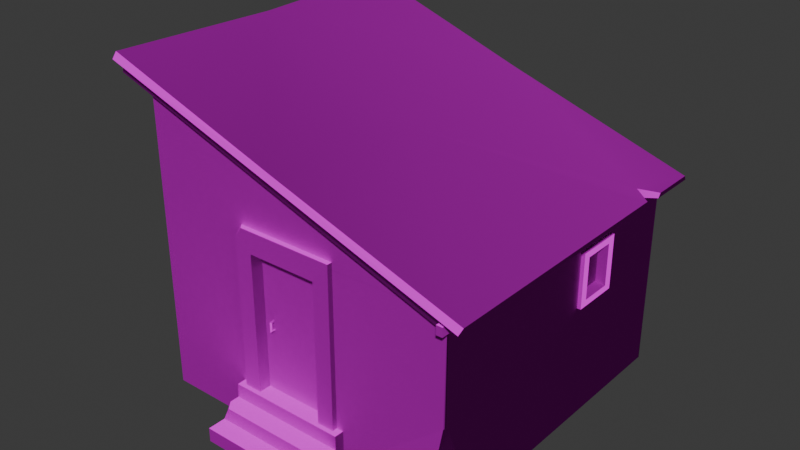 # Source: house.blend  (saved by Blender 4.1.24; exported with 4.5.12 LTS)
import bpy
from mathutils import Matrix  # noqa: F401  (used for matrix-valued properties, if any)

bpy.ops.wm.read_factory_settings(use_empty=True)
scene = bpy.context.scene
scene.name = 'Scene'

# ---- collections
col_collection = bpy.data.collections.new('Collection'); scene.collection.children.link(col_collection)

# ---- images (referenced by path relative to the original .blend; pixels are not part of the script)
import os
ASSET_DIR = os.environ.get("B2B_ASSET_DIR", "")  # directory of the original .blend (textures are referenced by path, not embedded)
HERE = os.path.dirname(os.path.abspath(__file__))  # packed textures are extracted next to this script under _unpacked/

def load_image(name, relpath, width, height, colorspace="sRGB"):
    """Load a texture the original file referenced (path relative to the .blend, or extracted next to this script)."""
    p = next((c for c in (os.path.join(HERE, relpath), os.path.join(ASSET_DIR, relpath)) if relpath and os.path.exists(c)), "")
    if p:
        img = bpy.data.images.load(p, check_existing=True)
        img.name = name
    else:  # same state as the original file: an image datablock whose file is absent (Cycles renders it pink)
        img = bpy.data.images.new(name, width, height)
        img.source = "FILE"
        img.filepath = "//" + (relpath or name)
    img.colorspace_settings.name = colorspace
    return img
img_texture_diffuse_jpg = load_image('texture_diffuse.jpg', 'texture_diffuse.jpg', 1024, 1024, 'sRGB')
img_texture_normal_jpg = load_image('texture_normal.jpg', 'texture_normal.jpg', 1024, 1024, 'sRGB')

# ---- materials (node trees are filled in below, after node groups)
mat_lowpoly_tower_rock_doormax_material__29 = bpy.data.materials.new('lowpoly_tower_rock_doorMax:Material__29')
mat_lowpoly_tower_rock_doormax_material__29.use_transparent_shadow = False
mat_lowpoly_tower_rock_doormax_material__29.roughness = 1.0

# ---- material node trees
mat_lowpoly_tower_rock_doormax_material__29.use_nodes = True; mat_lowpoly_tower_rock_doormax_material__29.node_tree.nodes.clear()
_N = mat_lowpoly_tower_rock_doormax_material__29.node_tree.nodes; _L = mat_lowpoly_tower_rock_doormax_material__29.node_tree.links
n0 = _N.new('ShaderNodeBsdfPrincipled'); n0.name = 'Principled BSDF'; n0.location = (125, 430)
n0.inputs[2].default_value = 1.0
n0.inputs[13].default_value = 0.0
n1 = _N.new('ShaderNodeOutputMaterial'); n1.name = 'Material Output'; n1.location = (479, 390)
n2 = _N.new('ShaderNodeTexCoord'); n2.name = 'Texture Coordinate'; n2.location = (-941, 394)
n3 = _N.new('ShaderNodeMapping'); n3.name = 'Mapping'; n3.location = (-749, 399)
n4 = _N.new('ShaderNodeTexImage'); n4.name = 'Image Texture'; n4.location = (-449, 620)
n4.image = img_texture_diffuse_jpg
n5 = _N.new('ShaderNodeNormalMap'); n5.name = 'Normal Map'; n5.location = (-137, 260)
n6 = _N.new('ShaderNodeTexImage'); n6.name = 'Image Texture.001'; n6.location = (-452, 309)
n6.image = img_texture_normal_jpg
_L.new(n0.outputs[0], n1.inputs[0])
_L.new(n2.outputs[2], n3.inputs[0])
_L.new(n4.outputs[0], n0.inputs[0])
_L.new(n3.outputs[0], n4.inputs[0])
_L.new(n3.outputs[0], n6.inputs[0])
_L.new(n6.outputs[0], n5.inputs[1])
_L.new(n5.outputs[0], n0.inputs[5])
n1.is_active_output = True

# ---- world
world_world = bpy.data.worlds.new('World'); scene.world = world_world
world_world.use_nodes = True; world_world.node_tree.nodes.clear()
_N = world_world.node_tree.nodes; _L = world_world.node_tree.links
n0 = _N.new('ShaderNodeOutputWorld'); n0.name = 'World Output'; n0.location = (300, 300)
n1 = _N.new('ShaderNodeBackground'); n1.name = 'Background'; n1.location = (10, 300)
n1.inputs[0].default_value = (0.05088, 0.05088, 0.05088, 1.0)
_L.new(n1.outputs[0], n0.inputs[0])
n0.is_active_output = True
world_world.color = (0.05088, 0.05088, 0.05088)
world_world.use_sun_shadow = False
world_world.sun_shadow_jitter_overblur = 0.0

# ---- meshes
me_house = bpy.data.meshes.new('house')
me_house.from_pydata([(4.182, 4.182, 2.597), (4.184, 4.182, 7.695e-06), (2.541, 4.182, 1.816), (2.541, 4.182, 2.71), (4.199, 0.03172, 1.26), (4.199, 0.2299, 0.786), (4.199, 4.166, 4.721e-06), (1.975, 4.256, 3.495), (-0.3685, 4.326, 4.219), (-0.3667, 4.256, 4.307), (2.002, -0.1513, 3.502), (2.053, 2.08, 3.35), (-0.3667, 2.188, 4.26), (-0.3745, -0.1513, 4.321), (-0.3748, -0.2082, 4.241), (-0.3759, -0.07514, 4.131), (4.199, -0.07504, 2.56), (4.467, -0.2083, 2.605), (4.489, 4.256, 2.675), (4.485, 3.654, 2.671), (4.467, 3.652, 2.597), (4.467, 4.326, 2.596), (0.0, 2.88e-15, 3.815e-08), (1.336, -3.048e-10, -0.004037), (1.336, 1.927e-07, 2.553), (-7.019e-06, 3.063e-07, 4.057), (4.171, -1.734e-12, -2.296e-05), (4.163, 4.711e-08, 0.6239), (4.076, 6.037e-08, 0.7996), (2.64, -3.05e-10, -0.00404), (4.163, 9.5e-08, 1.258), (2.649, 1.936e-07, 2.564), (-1.602e-05, 4.182, 4.09), (1.5, 4.182, 2.741), (1.492, 4.182, 1.816), (-1.602e-05, 4.182, -3.291e-06), (2.48, 4.019, 1.897), (1.598, 4.019, 1.897), (1.598, 4.019, 2.596), (2.48, 4.019, 2.596), (4.482, 3.351, 2.668), (4.28, 3.458, 2.735), (2.48, 4.235, 1.897), (2.48, 4.235, 2.596), (2.623, 4.235, 2.805), (2.623, 4.235, 1.659), (2.623, 4.145, 2.805), (2.623, 4.145, 1.659), (1.451, 4.235, 2.805), (1.451, 4.145, 2.805), (1.598, 4.235, 2.596), (1.451, 4.235, 1.659), (1.451, 4.145, 1.659), (1.598, 4.235, 1.897), (4.168, 1.969e-07, 2.608), (4.489, -0.1514, 2.674), (4.199, 4.182, 2.597), (4.199, 4.182, 7.695e-06), (4.199, 4.162, 2.597), (4.199, 3.016e-05, 1.297), (4.199, 0.01714, 2.608), (4.199, 1.317e-05, 2.608), (4.199, 0.02473, -3.969e-06), (4.199, 0.02934, 0.6363), (4.199, 2.4e-05, 0.5905), (2.774, 0.1566, 0.553), (2.769, -0.1266, 0.553), (2.775, -0.1266, 0.3685), (2.774, 0.04918, -0.00074), (2.772, -0.3676, 0.3685), (2.775, -0.3676, 0.1839), (1.199, -0.6085, -0.0007389), (1.2, -0.6085, 0.1839), (1.2, -0.3676, 0.1839), (1.2, 0.04918, -0.00074), (1.207, -0.1266, 0.553), (1.2, 0.1566, 0.553), (1.2, -0.1266, 0.3685), (1.289, -0.3676, 0.3685), (1.201, -0.254, 0.3685), (1.656, 0.02839, 1.516), (1.639, 0.05007, 1.496), (1.639, 0.05007, 1.391), (1.656, 0.02839, 1.371), (1.673, 0.05007, 1.391), (1.673, 0.05007, 1.496), (1.656, 0.1157, 1.523), (1.639, 0.1157, 1.503), (1.656, 0.1157, 1.363), (1.673, 0.1157, 1.385), (1.639, 0.1157, 1.385), (1.673, 0.1157, 1.503), (2.423, 4.073, 1.953), (2.423, 4.073, 2.54), (2.516, 4.073, 2.625), (2.516, 4.073, 1.867), (1.655, 4.073, 2.54), (1.562, 4.073, 2.625), (1.655, 4.073, 1.953), (1.562, 4.073, 1.867), (2.423, 3.99, 1.953), (2.423, 3.99, 2.54), (1.655, 3.99, 2.54), (1.655, 3.99, 1.953), (2.06, 4.063, 2.584), (2.085, 4.063, 1.912), (2.015, 4.063, 1.909), (1.99, 4.063, 2.581), (2.015, 3.99, 1.909), (1.99, 3.99, 2.581), (2.06, 3.99, 2.584), (2.085, 3.99, 1.912), (2.47, 4.052, 2.216), (1.61, 4.052, 2.179), (1.607, 4.052, 2.24), (2.468, 4.052, 2.278), (1.607, 3.99, 2.24), (2.468, 3.99, 2.278), (2.47, 3.99, 2.216), (1.61, 3.99, 2.179), (-0.3974, -0.07514, 4.05), (-0.3974, 0.01401, 4.05), (4.183, 0.01401, 2.482), (4.183, -0.07514, 2.482), (-0.3974, 4.236, 4.05), (4.182, 4.236, 2.487), (4.182, 4.165, 2.487), (-0.3974, 4.165, 4.05), (4.184, 4.236, 2.573), (-0.3759, 4.236, 4.143), (4.248, 4.318, 2.477), (4.248, -0.1572, 2.472), (4.167, -0.1572, 2.472), (4.167, 4.318, 2.477), (4.248, 4.319, 2.591), (4.167, 4.319, 2.591), (4.167, -0.157, 2.586), (4.248, -0.157, 2.586), (4.199, 2.987, 1.627), (4.199, 2.987, 2.222), (4.199, 2.531, 2.222), (4.199, 2.531, 1.627), (4.127, 2.572, 1.679), (4.127, 2.572, 2.17), (4.247, 2.546, 2.202), (4.247, 2.546, 1.647), (4.127, 2.946, 1.678), (4.247, 2.972, 1.646), (4.127, 2.946, 2.17), (4.247, 2.972, 2.202), (4.247, 2.444, 2.288), (4.247, 2.444, 1.561), (4.247, 3.08, 1.561), (4.247, 3.08, 2.288), (4.153, 2.444, 2.288), (4.153, 2.444, 1.561), (4.153, 3.08, 1.561), (4.153, 3.08, 2.288), (2.67, -0.6085, 0.1839), (2.775, -0.6085, 0.07469), (2.775, -0.6085, -0.0007399), (4.186, 3.516, 2.571), (4.199, 3.006e-05, 1.202e-05), (2.456, 0.09491, 2.383), (1.524, 0.09491, 2.383), (1.524, 0.09491, 0.4786), (2.456, 0.09491, 0.4786), (1.294, -0.06786, 2.534), (1.294, 0.04285, 2.666), (1.294, 0.04285, 0.4786), (1.294, -0.06786, 0.4786), (1.524, -0.06786, 2.383), (1.524, -0.06786, 0.4786), (2.456, -0.06786, 2.383), (2.681, -0.06786, 2.666), (2.681, -0.06786, 0.4786), (2.681, 0.04285, 0.4786), (2.681, 0.04285, 2.666), (2.456, -0.06786, 0.4786), (1.388, -0.06786, 2.666), (4.467, 3.355, 2.598)], [], [(0, 1, 2), (2, 3, 0), (4, 5, 6), (7, 8, 9), (10, 11, 12), (12, 13, 10), (14, 15, 16), (16, 17, 14), (18, 19, 20), (20, 21, 18), (22, 23, 24), (24, 25, 22), (26, 27, 28), (28, 29, 26), (29, 28, 30), (30, 31, 29), (32, 33, 34), (34, 35, 32), (36, 37, 38), (38, 39, 36), (2, 1, 35), (35, 34, 2), (11, 40, 41), (41, 7, 11), (12, 11, 7), (7, 9, 12), (42, 43, 44), (44, 45, 42), (45, 44, 46), (46, 47, 45), (36, 39, 43), (43, 42, 36), (48, 49, 46), (46, 44, 48), (50, 48, 44), (44, 43, 50), (39, 38, 50), (50, 43, 39), (48, 51, 52), (52, 49, 48), (53, 51, 48), (48, 50, 53), (38, 37, 53), (53, 50, 38), (51, 45, 47), (47, 52, 51), (53, 42, 45), (45, 51, 53), (37, 36, 42), (42, 53, 37), (24, 31, 54), (54, 25, 24), (32, 0, 3), (3, 33, 32), (11, 10, 55), (55, 40, 11), (0, 56, 57), (57, 1, 0), (56, 58, 6), (6, 57, 56), (59, 4, 60), (60, 61, 59), (62, 6, 5), (5, 63, 62), (63, 5, 28), (28, 27, 63), (54, 30, 59), (59, 61, 54), (54, 31, 30), (27, 64, 63), (4, 30, 28), (28, 5, 4), (65, 66, 67), (67, 68, 65), (67, 69, 70), (70, 68, 67), (71, 72, 73), (73, 74, 71), (75, 66, 65), (65, 76, 75), (77, 67, 66), (66, 75, 77), (76, 74, 77), (77, 75, 76), (78, 79, 73), (80, 81, 82), (82, 83, 80), (83, 84, 85), (85, 80, 83), (86, 87, 81), (81, 80, 86), (88, 89, 84), (84, 83, 88), (88, 83, 82), (82, 90, 88), (86, 80, 85), (85, 91, 86), (81, 87, 91), (91, 85, 81), (90, 82, 84), (84, 89, 90), (82, 81, 85), (85, 84, 82), (92, 93, 94), (94, 95, 92), (93, 96, 97), (97, 94, 93), (96, 98, 99), (99, 97, 96), (98, 92, 95), (95, 99, 98), (100, 101, 93), (93, 92, 100), (101, 102, 96), (96, 93, 101), (102, 103, 98), (98, 96, 102), (103, 100, 92), (92, 98, 103), (104, 105, 106), (106, 107, 104), (108, 109, 107), (107, 106, 108), (110, 111, 105), (105, 104, 110), (112, 113, 114), (114, 115, 112), (116, 117, 115), (115, 114, 116), (118, 119, 113), (113, 112, 118), (120, 121, 122), (122, 123, 120), (15, 120, 123), (123, 16, 15), (124, 125, 126), (126, 127, 124), (128, 125, 124), (124, 129, 128), (130, 131, 132), (132, 133, 130), (134, 135, 136), (136, 137, 134), (137, 136, 132), (132, 131, 137), (134, 137, 131), (131, 130, 134), (135, 134, 130), (130, 133, 135), (133, 132, 136), (136, 135, 133), (138, 6, 58), (58, 139, 138), (58, 60, 140), (140, 139, 58), (140, 60, 4), (4, 141, 140), (6, 138, 141), (141, 4, 6), (142, 143, 144), (144, 145, 142), (146, 142, 145), (145, 147, 146), (148, 146, 147), (147, 149, 148), (143, 148, 149), (149, 144, 143), (143, 142, 146), (146, 148, 143), (150, 151, 145), (145, 144, 150), (151, 152, 147), (147, 145, 151), (152, 153, 149), (149, 147, 152), (150, 144, 149), (149, 153, 150), (154, 155, 151), (151, 150, 154), (155, 156, 152), (152, 151, 155), (156, 157, 153), (153, 152, 156), (157, 154, 150), (150, 153, 157), (70, 158, 159), (74, 73, 79), (78, 73, 70), (70, 69, 78), (77, 79, 78), (77, 74, 79), (67, 77, 78), (78, 69, 67), (160, 159, 158), (158, 70, 73), (73, 72, 158), (71, 160, 158), (158, 72, 71), (160, 68, 70), (70, 159, 160), (8, 21, 128), (128, 129, 8), (55, 10, 17), (20, 161, 128), (128, 21, 20), (21, 8, 7), (7, 18, 21), (10, 13, 14), (14, 17, 10), (30, 4, 59), (64, 27, 26), (26, 162, 64), (62, 63, 64), (64, 162, 62), (163, 164, 165), (165, 166, 163), (167, 168, 169), (169, 170, 167), (165, 164, 171), (171, 172, 165), (164, 163, 173), (173, 171, 164), (174, 175, 176), (176, 177, 174), (173, 178, 175), (175, 174, 173), (163, 166, 178), (178, 173, 163), (179, 171, 173), (173, 174, 179), (168, 167, 179), (179, 174, 177), (177, 168, 179), (167, 171, 179), (171, 167, 170), (170, 172, 171), (180, 40, 55), (55, 17, 180), (20, 19, 41), (41, 161, 20), (16, 161, 180), (180, 17, 16), (18, 7, 41), (41, 19, 18), (41, 40, 180), (180, 161, 41)])
me_house.polygons.foreach_set('use_smooth', [0, 0, 0, 0, 0, 0, 0, 0, 0, 0, 0, 0, 0, 0, 0, 0, 0, 0, 0, 0, 0, 0, 0, 0, 0, 0, 0, 0, 0, 0, 0, 0, 0, 0, 0, 0, 0, 0, 0, 0, 0, 0, 0, 0, 0, 0, 0, 0, 0, 0, 0, 0, 0, 0, 0, 0, 1, 1, 1, 1, 1, 1, 0, 0, 0, 0, 1, 1, 0, 0, 0, 0, 0, 0, 0, 0, 0, 0, 0, 0, 0, 0, 0, 0, 0, 0, 0, 0, 0, 0, 0, 0, 0, 0, 0, 0, 0, 0, 0, 0, 0, 0, 0, 0, 0, 0, 0, 0, 0, 0, 0, 0, 0, 0, 0, 0, 0, 0, 0, 0, 0, 0, 0, 0, 0, 0, 0, 0, 0, 0, 0, 0, 0, 0, 0, 0, 0, 0, 0, 0, 0, 0, 0, 0, 0, 0, 0, 0, 0, 0, 0, 0, 0, 0, 0, 0, 0, 0, 0, 0, 0, 0, 0, 0, 0, 0, 0, 0, 0, 0, 0, 0, 0, 0, 0, 0, 0, 0, 0, 0, 0, 0, 0, 0, 0, 0, 0, 0, 0, 0, 0, 0, 0, 0, 0, 0, 0, 0, 0, 0, 0, 0, 0, 0, 0, 0, 0, 0, 0, 0, 1, 1, 1, 1, 0, 0, 0, 0, 0, 0, 0, 0, 0, 0, 0, 0, 0, 0, 0, 0, 0, 0, 0, 0, 0, 0, 0, 0, 0, 0, 0, 0, 0, 0, 0, 0])
_uv = me_house.uv_layers.new(name='UVMap')
_uv.uv.foreach_set('vector', [0.6623, 0.2118, 0.659, 0.0088, 0.7897, 0.1485, 0.7897, 0.1485, 0.7907, 0.2133, 0.6623, 0.2118, 0.3351, 0.1091, 0.349, 0.0714, 0.6574, 0.0089, 0.3709, 0.5528, 0.3779, 0.7445, 0.3698, 0.7467, 0.0258, 0.5506, 0.2005, 0.5432, 0.2085, 0.7451, 0.2085, 0.7451, 0.0258, 0.7471, 0.0258, 0.5506, 0.0186, 0.7451, 0.0055, 0.7424, 0.0048, 0.3643, 0.0048, 0.3643, 0.0194, 0.3456, 0.0186, 0.7451, 0.371, 0.3461, 0.3239, 0.3463, 0.3237, 0.3404, 0.3237, 0.3404, 0.3764, 0.3395, 0.371, 0.3461, 0.0096, 0.0047, 0.114, 0.0066, 0.1098, 0.2063, 0.1098, 0.2063, 0.003, 0.3218, 0.0096, 0.0047, 0.3323, 0.0092, 0.3316, 0.0579, 0.3267, 0.0725, 0.3267, 0.0725, 0.2136, 0.0092, 0.3323, 0.0092, 0.2136, 0.0092, 0.3267, 0.0725, 0.3316, 0.1089, 0.3316, 0.1089, 0.2124, 0.2095, 0.2136, 0.0092, 0.9913, 0.3227, 0.8727, 0.2117, 0.8717, 0.147, 0.8717, 0.147, 0.9859, 0.003, 0.9913, 0.3227, 0.5188, 0.2333, 0.5877, 0.2333, 0.5877, 0.2879, 0.5877, 0.2879, 0.5188, 0.2879, 0.5188, 0.2333, 0.7897, 0.1485, 0.659, 0.0088, 0.9859, 0.003, 0.9859, 0.003, 0.8717, 0.147, 0.7897, 0.1485, 0.2005, 0.5432, 0.3, 0.3461, 0.3086, 0.3629, 0.3086, 0.3629, 0.3709, 0.5528, 0.2005, 0.5432, 0.2085, 0.7451, 0.2005, 0.5432, 0.3709, 0.5528, 0.3709, 0.5528, 0.3698, 0.7467, 0.2085, 0.7451, 0.4119, 0.2421, 0.412, 0.2967, 0.4008, 0.3131, 0.4008, 0.3131, 0.4007, 0.2235, 0.4119, 0.2421, 0.4007, 0.2235, 0.4008, 0.3131, 0.3938, 0.3131, 0.3938, 0.3131, 0.3937, 0.2235, 0.4007, 0.2235, 0.5188, 0.2333, 0.5188, 0.2879, 0.5019, 0.2879, 0.5019, 0.2879, 0.5019, 0.2333, 0.5188, 0.2333, 0.4924, 0.3132, 0.4924, 0.3202, 0.4008, 0.3201, 0.4008, 0.3201, 0.4008, 0.3131, 0.4924, 0.3132, 0.4809, 0.2968, 0.4924, 0.3132, 0.4008, 0.3131, 0.4008, 0.3131, 0.412, 0.2967, 0.4809, 0.2968, 0.5188, 0.2879, 0.5877, 0.2879, 0.5877, 0.3048, 0.5877, 0.3048, 0.5188, 0.3048, 0.5188, 0.2879, 0.4924, 0.3132, 0.4923, 0.2236, 0.4994, 0.2236, 0.4994, 0.2236, 0.4994, 0.3132, 0.4924, 0.3132, 0.4808, 0.2422, 0.4923, 0.2236, 0.4924, 0.3132, 0.4924, 0.3132, 0.4809, 0.2968, 0.4808, 0.2422, 0.5877, 0.2879, 0.5877, 0.2333, 0.6046, 0.2333, 0.6046, 0.2333, 0.6046, 0.2879, 0.5877, 0.2879, 0.4923, 0.2236, 0.4007, 0.2235, 0.4008, 0.2165, 0.4008, 0.2165, 0.4923, 0.2166, 0.4923, 0.2236, 0.4808, 0.2422, 0.4119, 0.2421, 0.4007, 0.2235, 0.4007, 0.2235, 0.4923, 0.2236, 0.4808, 0.2422, 0.5877, 0.2333, 0.5188, 0.2333, 0.5188, 0.2164, 0.5188, 0.2164, 0.5877, 0.2164, 0.5877, 0.2333, 0.1098, 0.2063, 0.2124, 0.2095, 0.3309, 0.2146, 0.3309, 0.2146, 0.003, 0.3218, 0.1098, 0.2063, 0.9913, 0.3227, 0.6623, 0.2118, 0.7907, 0.2133, 0.7907, 0.2133, 0.8727, 0.2117, 0.9913, 0.3227, 0.2005, 0.5432, 0.0258, 0.5506, 0.0263, 0.3458, 0.0263, 0.3458, 0.3, 0.3461, 0.2005, 0.5432, 0.6623, 0.2118, 0.6606, 0.2118, 0.6582, 0.0088, 0.6582, 0.0088, 0.659, 0.0088, 0.6623, 0.2118, 0.6606, 0.2118, 0.6587, 0.2118, 0.6574, 0.0089, 0.6574, 0.0089, 0.6582, 0.0088, 0.6606, 0.2118, 0.3335, 0.1122, 0.3351, 0.1091, 0.3346, 0.2146, 0.3346, 0.2146, 0.3333, 0.2146, 0.3335, 0.1122, 0.3344, 0.0091, 0.6574, 0.0089, 0.349, 0.0714, 0.349, 0.0714, 0.3349, 0.0586, 0.3344, 0.0091, 0.3349, 0.0586, 0.349, 0.0714, 0.3267, 0.0725, 0.3267, 0.0725, 0.3316, 0.0579, 0.3349, 0.0586, 0.3309, 0.2146, 0.3316, 0.1089, 0.3335, 0.1122, 0.3335, 0.1122, 0.3333, 0.2146, 0.3309, 0.2146, 0.3309, 0.2146, 0.2124, 0.2095, 0.3316, 0.1089, 0.3316, 0.0579, 0.3334, 0.0551, 0.3349, 0.0586, 0.3351, 0.1091, 0.3316, 0.1089, 0.3267, 0.0725, 0.3267, 0.0725, 0.349, 0.0714, 0.3351, 0.1091, 0.5974, 0.3496, 0.5768, 0.3497, 0.5767, 0.3353, 0.5767, 0.3353, 0.5904, 0.3063, 0.5974, 0.3496, 0.5767, 0.3353, 0.5579, 0.3353, 0.5578, 0.3209, 0.5578, 0.3209, 0.5904, 0.3063, 0.5767, 0.3353, 0.7848, 0.3068, 0.7845, 0.3212, 0.7657, 0.321, 0.7657, 0.321, 0.7334, 0.3062, 0.7848, 0.3068, 0.6022, 0.3877, 0.7243, 0.3875, 0.7248, 0.408, 0.7248, 0.408, 0.6017, 0.4082, 0.6022, 0.3877, 0.6016, 0.3733, 0.7247, 0.373, 0.7243, 0.3875, 0.7243, 0.3875, 0.6022, 0.3877, 0.6016, 0.3733, 0.7261, 0.3495, 0.7334, 0.3062, 0.7467, 0.3353, 0.7467, 0.3353, 0.7466, 0.3497, 0.7261, 0.3495, 0.6086, 0.3544, 0.5975, 0.3565, 0.6016, 0.34, 0.4927, 0.3979, 0.4944, 0.3988, 0.4896, 0.4074, 0.4896, 0.4074, 0.488, 0.4065, 0.4927, 0.3979, 0.488, 0.4065, 0.4862, 0.405, 0.4905, 0.3972, 0.4905, 0.3972, 0.4927, 0.3979, 0.488, 0.4065, 0.4944, 0.3921, 0.4965, 0.3932, 0.4944, 0.3988, 0.4944, 0.3988, 0.4927, 0.3979, 0.4944, 0.3921, 0.484, 0.411, 0.4825, 0.4092, 0.4862, 0.405, 0.4862, 0.405, 0.488, 0.4065, 0.484, 0.411, 0.484, 0.411, 0.488, 0.4065, 0.4896, 0.4074, 0.4896, 0.4074, 0.4861, 0.4123, 0.484, 0.411, 0.4944, 0.3921, 0.4927, 0.3979, 0.4905, 0.3972, 0.4905, 0.3972, 0.492, 0.3918, 0.4944, 0.3921, 0.488, 0.3962, 0.4894, 0.3914, 0.492, 0.3918, 0.492, 0.3918, 0.4905, 0.3972, 0.488, 0.3962, 0.4806, 0.4072, 0.4841, 0.4033, 0.4862, 0.405, 0.4862, 0.405, 0.4825, 0.4092, 0.4806, 0.4072, 0.4841, 0.4033, 0.488, 0.3962, 0.4905, 0.3972, 0.4905, 0.3972, 0.4862, 0.405, 0.4841, 0.4033, 0.3841, 0.302, 0.3841, 0.2561, 0.3915, 0.2494, 0.3915, 0.2494, 0.3914, 0.3087, 0.3841, 0.302, 0.317, 0.3087, 0.3769, 0.3086, 0.3843, 0.3153, 0.3843, 0.3153, 0.3096, 0.3153, 0.317, 0.3087, 0.3101, 0.2556, 0.3101, 0.3015, 0.3027, 0.3081, 0.3027, 0.3081, 0.3028, 0.2489, 0.3101, 0.2556, 0.3773, 0.2492, 0.3173, 0.2489, 0.31, 0.2422, 0.31, 0.2422, 0.3847, 0.2425, 0.3773, 0.2492, 0.3777, 0.302, 0.3777, 0.2561, 0.3841, 0.2561, 0.3841, 0.2561, 0.3841, 0.302, 0.3777, 0.302, 0.317, 0.3022, 0.3769, 0.3022, 0.3769, 0.3086, 0.3769, 0.3086, 0.317, 0.3087, 0.317, 0.3022, 0.3165, 0.2556, 0.3165, 0.3015, 0.3101, 0.3015, 0.3101, 0.3015, 0.3101, 0.2556, 0.3165, 0.2556, 0.3773, 0.2556, 0.3173, 0.2554, 0.3173, 0.2489, 0.3173, 0.2489, 0.3773, 0.2492, 0.3773, 0.2556, 0.3734, 0.2953, 0.3209, 0.2951, 0.3208, 0.2896, 0.3208, 0.2896, 0.3734, 0.2898, 0.3734, 0.2953, 0.3209, 0.284, 0.3734, 0.2842, 0.3734, 0.2898, 0.3734, 0.2898, 0.3208, 0.2896, 0.3209, 0.284, 0.3734, 0.3009, 0.3208, 0.3008, 0.3209, 0.2951, 0.3209, 0.2951, 0.3734, 0.2953, 0.3734, 0.3009, 0.4802, 0.2713, 0.4129, 0.2713, 0.4129, 0.2665, 0.4129, 0.2665, 0.4802, 0.2665, 0.4802, 0.2713, 0.4129, 0.2617, 0.4802, 0.2617, 0.4802, 0.2665, 0.4802, 0.2665, 0.4129, 0.2665, 0.4129, 0.2617, 0.4802, 0.2761, 0.4129, 0.2761, 0.4129, 0.2713, 0.4129, 0.2713, 0.4802, 0.2713, 0.4802, 0.2761, 0.0065, 0.7588, 0.0065, 0.7518, 0.3849, 0.7523, 0.3849, 0.7523, 0.3849, 0.7593, 0.0065, 0.7588, 0.006, 0.7653, 0.0065, 0.7588, 0.3849, 0.7593, 0.3849, 0.7593, 0.3841, 0.7654, 0.006, 0.7653, 0.0068, 0.7805, 0.385, 0.7804, 0.385, 0.7859, 0.385, 0.7859, 0.0068, 0.786, 0.0068, 0.7805, 0.383, 0.774, 0.385, 0.7804, 0.0068, 0.7805, 0.0068, 0.7805, 0.006, 0.7731, 0.383, 0.774, 0.4241, 0.3755, 0.4241, 0.7253, 0.4177, 0.7253, 0.4177, 0.7253, 0.4177, 0.3755, 0.4241, 0.3755, 0.4069, 0.7269, 0.4006, 0.7269, 0.4006, 0.3771, 0.4006, 0.3771, 0.4069, 0.3771, 0.4069, 0.7269, 0.4241, 0.7342, 0.4177, 0.7342, 0.4177, 0.7253, 0.4177, 0.7253, 0.4241, 0.7253, 0.4241, 0.7342, 0.4069, 0.7269, 0.4069, 0.3771, 0.4158, 0.3771, 0.4158, 0.3771, 0.4158, 0.7269, 0.4069, 0.7269, 0.4177, 0.3666, 0.4241, 0.3666, 0.4241, 0.3755, 0.4241, 0.3755, 0.4177, 0.3755, 0.4177, 0.3666, 0.3917, 0.7269, 0.3917, 0.3771, 0.4006, 0.3771, 0.4006, 0.3771, 0.4006, 0.7269, 0.3917, 0.7269, 0.5662, 0.1366, 0.6574, 0.0089, 0.6587, 0.2118, 0.6587, 0.2118, 0.5666, 0.1831, 0.5662, 0.1366, 0.6587, 0.2118, 0.3346, 0.2146, 0.531, 0.1832, 0.531, 0.1832, 0.5666, 0.1831, 0.6587, 0.2118, 0.531, 0.1832, 0.3346, 0.2146, 0.3351, 0.1091, 0.3351, 0.1091, 0.5306, 0.1367, 0.531, 0.1832, 0.6574, 0.0089, 0.5662, 0.1366, 0.5306, 0.1367, 0.5306, 0.1367, 0.3351, 0.1091, 0.6574, 0.0089, 0.1968, 0.2696, 0.1968, 0.308, 0.1872, 0.3105, 0.1872, 0.3105, 0.1872, 0.2671, 0.1968, 0.2696, 0.226, 0.2696, 0.1968, 0.2696, 0.1947, 0.2599, 0.1947, 0.2599, 0.228, 0.2598, 0.226, 0.2696, 0.226, 0.308, 0.226, 0.2696, 0.2356, 0.2671, 0.2356, 0.2671, 0.2356, 0.3105, 0.226, 0.308, 0.1968, 0.308, 0.226, 0.308, 0.228, 0.3178, 0.228, 0.3178, 0.1947, 0.3178, 0.1968, 0.308, 0.1968, 0.308, 0.1968, 0.2696, 0.226, 0.2696, 0.226, 0.2696, 0.226, 0.308, 0.1968, 0.308, 0.2935, 0.252, 0.2935, 0.3088, 0.2856, 0.3021, 0.2856, 0.3021, 0.2856, 0.2587, 0.2935, 0.252, 0.2935, 0.3088, 0.2438, 0.3089, 0.2522, 0.3022, 0.2522, 0.3022, 0.2856, 0.3021, 0.2935, 0.3088, 0.2438, 0.3089, 0.2438, 0.252, 0.2522, 0.2587, 0.2522, 0.2587, 0.2522, 0.3022, 0.2438, 0.3089, 0.2935, 0.252, 0.2856, 0.2587, 0.2522, 0.2587, 0.2522, 0.2587, 0.2438, 0.252, 0.2935, 0.252, 0.3008, 0.252, 0.3008, 0.3088, 0.2935, 0.3088, 0.2935, 0.3088, 0.2935, 0.252, 0.3008, 0.252, 0.2935, 0.3162, 0.2438, 0.3162, 0.2438, 0.3089, 0.2438, 0.3089, 0.2935, 0.3088, 0.2935, 0.3162, 0.2365, 0.3089, 0.2365, 0.252, 0.2438, 0.252, 0.2438, 0.252, 0.2438, 0.3089, 0.2365, 0.3089, 0.2438, 0.2447, 0.2935, 0.2447, 0.2935, 0.252, 0.2935, 0.252, 0.2438, 0.252, 0.2438, 0.2447, 0.7247, 0.3398, 0.7165, 0.3209, 0.7282, 0.3194, 0.7334, 0.3062, 0.7657, 0.321, 0.7567, 0.3353, 0.6086, 0.3544, 0.6016, 0.34, 0.7247, 0.3398, 0.7247, 0.3398, 0.7245, 0.3542, 0.6086, 0.3544, 0.6016, 0.3733, 0.6017, 0.3633, 0.6086, 0.3544, 0.7467, 0.3353, 0.7334, 0.3062, 0.7567, 0.3353, 0.7247, 0.373, 0.6016, 0.3733, 0.6086, 0.3544, 0.6086, 0.3544, 0.7245, 0.3542, 0.7247, 0.373, 0.7246, 0.3065, 0.7246, 0.3124, 0.7165, 0.3209, 0.7165, 0.3209, 0.7247, 0.3398, 0.6016, 0.34, 0.6016, 0.34, 0.6015, 0.3212, 0.7165, 0.3209, 0.6014, 0.3068, 0.7246, 0.3065, 0.7165, 0.3209, 0.7165, 0.3209, 0.6015, 0.3212, 0.6014, 0.3068, 0.539, 0.3066, 0.5904, 0.3063, 0.5578, 0.3209, 0.5578, 0.3209, 0.5389, 0.3125, 0.539, 0.3066, 0.3779, 0.7445, 0.3793, 0.3458, 0.3904, 0.3663, 0.3904, 0.3663, 0.387, 0.7432, 0.3779, 0.7445, 0.0263, 0.3458, 0.0258, 0.5506, 0.0194, 0.3456, 0.3237, 0.3404, 0.3127, 0.3185, 0.369, 0.3175, 0.369, 0.3175, 0.3764, 0.3395, 0.3237, 0.3404, 0.3793, 0.3458, 0.3779, 0.7445, 0.3709, 0.5528, 0.3709, 0.5528, 0.371, 0.3461, 0.3793, 0.3458, 0.0258, 0.5506, 0.0258, 0.7471, 0.0186, 0.7451, 0.0186, 0.7451, 0.0194, 0.3456, 0.0258, 0.5506, 0.3316, 0.1089, 0.3351, 0.1091, 0.3335, 0.1122, 0.3334, 0.0551, 0.3316, 0.0579, 0.3323, 0.0092, 0.3323, 0.0092, 0.3333, 0.009, 0.3334, 0.0551, 0.3344, 0.0091, 0.3349, 0.0586, 0.3334, 0.0551, 0.3334, 0.0551, 0.3333, 0.009, 0.3344, 0.0091, 0.1957, 0.1522, 0.1229, 0.1524, 0.1223, 0.0036, 0.1223, 0.0036, 0.1951, 0.0034, 0.1957, 0.1522, 0.4374, 0.4852, 0.4287, 0.4955, 0.4282, 0.3245, 0.4282, 0.3245, 0.4369, 0.3245, 0.4374, 0.4852, 0.5289, 0.3234, 0.5279, 0.4722, 0.5151, 0.4722, 0.5151, 0.4722, 0.5161, 0.3233, 0.5289, 0.3234, 0.4529, 0.5048, 0.5258, 0.5051, 0.5257, 0.5178, 0.5257, 0.5178, 0.4529, 0.5175, 0.4529, 0.5048, 0.5461, 0.4947, 0.547, 0.3238, 0.5557, 0.3238, 0.5557, 0.3238, 0.5547, 0.4948, 0.5461, 0.4947, 0.5284, 0.4726, 0.5294, 0.3237, 0.547, 0.3238, 0.547, 0.3238, 0.5461, 0.4947, 0.5284, 0.4726, 0.4557, 0.4729, 0.4553, 0.3241, 0.468, 0.3241, 0.468, 0.3241, 0.4684, 0.4729, 0.4557, 0.4729, 0.4451, 0.4956, 0.4555, 0.4733, 0.5284, 0.4726, 0.5284, 0.4726, 0.5461, 0.4947, 0.4451, 0.4956, 0.434, 0.4983, 0.4377, 0.4853, 0.4451, 0.4956, 0.4451, 0.4956, 0.5461, 0.4947, 0.5462, 0.5033, 0.5462, 0.5033, 0.4377, 0.5043, 0.4451, 0.4956, 0.4377, 0.4853, 0.4555, 0.4733, 0.4451, 0.4956, 0.4553, 0.4733, 0.4374, 0.4852, 0.4369, 0.3245, 0.4369, 0.3245, 0.4548, 0.3245, 0.4553, 0.4733, 0.3004, 0.3401, 0.3, 0.3461, 0.0263, 0.3458, 0.0263, 0.3458, 0.0218, 0.3405, 0.3004, 0.3401, 0.3798, 0.3187, 0.3852, 0.3172, 0.3926, 0.3386, 0.3926, 0.3386, 0.3779, 0.343, 0.3798, 0.3187, 0.0322, 0.3194, 0.313, 0.3179, 0.3004, 0.3401, 0.3004, 0.3401, 0.0218, 0.3405, 0.0322, 0.3194, 0.371, 0.3461, 0.3709, 0.5528, 0.3086, 0.3629, 0.3086, 0.3629, 0.3239, 0.3463, 0.371, 0.3461, 0.3926, 0.3386, 0.4032, 0.3539, 0.3988, 0.3574, 0.3988, 0.3574, 0.3779, 0.343, 0.3926, 0.3386])
me_house.materials.append(mat_lowpoly_tower_rock_doormax_material__29)
me_house.update()
me_house.normals_split_custom_set([tuple(v) for v in zip(*[iter([0.0, 1.0, 2.237e-07, 0.0, 1.0, 2.237e-07, 0.0, 1.0, 2.237e-07, 0.0, 1.0, 0.0, 0.0, 1.0, 0.0, 0.0, 1.0, 0.0, 1.0, 5.574e-07, 0.0, 1.0, 5.574e-07, 0.0, 1.0, 5.574e-07, 0.0, 0.2092, 0.7698, 0.603, 0.2092, 0.7698, 0.603, 0.2092, 0.7698, 0.603, 0.3285, 0.0487, 0.9433, 0.3212, 0.001098, 0.947, 0.3386, 0.001112, 0.9409, 0.3386, 0.001105, 0.9409, 0.3259, 0.02362, 0.9451, 0.3285, 0.04868, 0.9433, -0.2556, -0.6171, -0.7442, -0.2556, -0.6171, -0.7442, -0.2556, -0.6171, -0.7442, -0.2301, -0.6951, -0.6811, -0.2301, -0.6951, -0.6811, -0.2301, -0.6951, -0.6811, 0.9715, -0.005829, -0.2371, 0.9715, -0.005829, -0.2371, 0.9715, -0.005829, -0.2371, 0.9613, -0.0005294, -0.2754, 0.9613, -0.0005294, -0.2754, 0.9613, -0.0005294, -0.2754, 0.0, -1.0, 7.55e-08, 0.0, -1.0, 7.55e-08, 0.0, -1.0, 7.55e-08, 0.0, -1.0, 7.55e-08, 0.0, -1.0, 7.55e-08, 0.0, -1.0, 7.55e-08, 0.0, -1.0, 7.55e-08, 0.0, -1.0, 7.55e-08, 0.0, -1.0, 7.55e-08, -4.998e-16, -1.0, 7.55e-08, -4.998e-16, -1.0, 7.55e-08, -4.998e-16, -1.0, 7.55e-08, -1.207e-14, -1.0, 7.55e-08, -1.207e-14, -1.0, 7.55e-08, -1.207e-14, -1.0, 7.55e-08, 0.0, -1.0, 7.55e-08, 0.0, -1.0, 7.55e-08, 0.0, -1.0, 7.55e-08, 3.155e-07, 1.0, 3.462e-07, 3.155e-07, 1.0, 3.462e-07, 3.155e-07, 1.0, 3.462e-07, 1.418e-07, 1.0, 0.0, 1.418e-07, 1.0, 0.0, 1.418e-07, 1.0, 0.0, -1.081e-06, 1.0, 0.0, -1.081e-06, 1.0, 0.0, -1.081e-06, 1.0, 0.0, -1.081e-06, 1.0, 0.0, -1.081e-06, 1.0, 0.0, -1.081e-06, 1.0, 0.0, 0.0, 1.0, 5.022e-07, 0.0, 1.0, 5.022e-07, 0.0, 1.0, 5.022e-07, 0.0, 1.0, -5.009e-07, 0.0, 1.0, -5.009e-07, 0.0, 1.0, -5.009e-07, 0.3212, 0.001075, 0.947, 0.2799, -0.01999, 0.9598, 0.3002, -0.03221, 0.9533, 0.3002, -0.03221, 0.9533, 0.3204, -0.04051, 0.9464, 0.3212, 0.001102, 0.947, 0.3386, 0.00108, 0.9409, 0.3212, 0.001077, 0.947, 0.3204, -0.04051, 0.9464, 0.3204, -0.04051, 0.9464, 0.3277, -0.02145, 0.9445, 0.3386, 0.001077, 0.9409, 3.336e-06, 1.0, 0.0, 3.336e-06, 1.0, 0.0, 3.336e-06, 1.0, 0.0, 3.336e-06, 1.0, 0.0, 3.336e-06, 1.0, 0.0, 3.336e-06, 1.0, 0.0, 1.0, 0.0, -6.862e-06, 1.0, 0.0, -6.862e-06, 1.0, 0.0, -6.862e-06, 1.0, 0.0, -6.862e-06, 1.0, 0.0, -6.862e-06, 1.0, 0.0, -6.862e-06, -1.0, 0.0, 0.0, -1.0, 0.0, 0.0, -1.0, 0.0, 0.0, -1.0, 0.0, 0.0, -1.0, 0.0, 0.0, -1.0, 0.0, 0.0, -1.271e-07, 0.0, 1.0, -1.271e-07, 0.0, 1.0, -1.271e-07, 0.0, 1.0, 6.356e-08, 0.0, 1.0, 6.356e-08, 0.0, 1.0, 6.356e-08, 0.0, 1.0, 4.07e-07, 1.0, -3.88e-06, 4.07e-07, 1.0, -3.88e-06, 4.07e-07, 1.0, -3.88e-06, -5.407e-07, 1.0, 5.156e-06, -5.407e-07, 1.0, 5.156e-06, -5.407e-07, 1.0, 5.156e-06, 6.26e-07, 0.0, -1.0, 6.26e-07, 0.0, -1.0, 6.26e-07, 0.0, -1.0, -6.26e-07, 0.0, -1.0, -6.26e-07, 0.0, -1.0, -6.26e-07, 0.0, -1.0, -1.0, 1.157e-05, 4.627e-05, -1.0, 1.157e-05, 4.627e-05, -1.0, 1.157e-05, 4.627e-05, -1.0, 1.619e-05, 4.607e-05, -1.0, 1.619e-05, 4.607e-05, -1.0, 1.619e-05, 4.607e-05, 3.244e-06, 1.0, 6.166e-08, 3.244e-06, 1.0, 6.166e-08, 3.244e-06, 1.0, 6.166e-08, 3.245e-06, 1.0, 0.0, 3.245e-06, 1.0, 0.0, 3.245e-06, 1.0, 0.0, 1.0, 0.0, 0.0, 1.0, 0.0, 0.0, 1.0, 0.0, 0.0, 1.0, 0.0, 0.0, 1.0, 0.0, 0.0, 1.0, 0.0, 0.0, -9.901e-05, 0.0, -1.0, -9.901e-05, 0.0, -1.0, -9.901e-05, 0.0, -1.0, -9.901e-05, 1.105e-09, -1.0, -9.901e-05, 1.105e-09, -1.0, -9.901e-05, 1.105e-09, -1.0, -5.407e-07, 1.0, -5.111e-06, -5.407e-07, 1.0, -5.111e-06, -5.407e-07, 1.0, -5.111e-06, 4.071e-07, 1.0, 3.42e-06, 4.071e-07, 1.0, 3.42e-06, 4.071e-07, 1.0, 3.42e-06, 0.0, 0.0, 1.0, 0.0, 0.0, 1.0, 0.0, 0.0, 1.0, -3.13e-07, 0.0, 1.0, -3.13e-07, 0.0, 1.0, -3.13e-07, 0.0, 1.0, -4.328e-14, -1.0, 7.55e-08, -4.328e-14, -1.0, 7.55e-08, -4.328e-14, -1.0, 7.55e-08, 0.0, -1.0, 7.55e-08, 0.0, -1.0, 7.55e-08, 0.0, -1.0, 7.55e-08, -2.72e-08, 1.0, -2.411e-06, -2.72e-08, 1.0, -2.411e-06, -2.72e-08, 1.0, -2.411e-06, -1.085e-08, 1.0, 0.0, -1.085e-08, 1.0, 0.0, -1.085e-08, 1.0, 0.0, 0.3212, 0.001123, 0.947, 0.3285, 0.0487, 0.9433, 0.2907, 0.02751, 0.9564, 0.2907, 0.02748, 0.9564, 0.2799, -0.02, 0.9598, 0.3212, 0.001102, 0.947, 0.0, 1.0, -7.077e-10, -6.256e-05, 1.0, -1.27e-05, -3.251e-05, 1.0, -1.922e-07, -3.251e-05, 1.0, -1.922e-07, 0.0, 1.0, -1.93e-07, 0.0, 1.0, -7.077e-10, -6.256e-05, 1.0, -1.27e-05, 1.0, 0.0, 0.0, 1.0, 0.0, 0.0, 1.0, 0.0, 0.0, -3.251e-05, 1.0, -1.922e-07, -6.256e-05, 1.0, -1.27e-05, 1.0, -0.0006512, -2.885e-05, 1.0, -0.0006557, -7.09e-06, 1.0, -0.0006375, -7.28e-06, 1.0, -0.0006375, -7.28e-06, 1.0, -0.0005391, -2.041e-05, 1.0, -0.0006512, -2.885e-05, 1.0, 0.0, 0.0, 1.0, 0.0, 0.0, 1.0, 0.0, 0.0, 1.0, -3.756e-06, 0.0, 1.0, -3.756e-06, 0.0, 1.0, -3.756e-06, 0.0, 0.6198, -0.6562, 0.4304, 0.7709, -0.3809, 0.5105, 0.7475, -0.4606, 0.4786, 0.7475, -0.4606, 0.4786, 0.5133, -0.778, 0.3622, 0.6198, -0.6562, 0.4304, 0.000423, -1.0, -1.279e-05, 0.0008505, -1.0, -2.607e-06, 1.0, -0.0006512, -2.885e-05, 1.0, -0.0006512, -2.885e-05, 1.0, -0.0005391, -2.041e-05, 0.000423, -1.0, -1.279e-05, 0.0, -1.0, 7.55e-08, 0.0, -1.0, 7.55e-08, 0.0, -1.0, 7.55e-08, 0.5133, -0.778, 0.3623, 0.4507, -0.7519, 0.4813, 0.6198, -0.6562, 0.4304, 0.6859, -0.6612, -0.3039, 0.6483, -0.7081, -0.2798, 0.8506, -0.4892, -0.1928, 0.8506, -0.4891, -0.1928, 0.8602, -0.4705, -0.1967, 0.6859, -0.6612, -0.3039, 0.9993, -0.01924, 0.03132, 0.9993, -0.01924, 0.03132, 0.9993, -0.01924, 0.03132, 1.0, 0.001342, -0.0002601, 1.0, 0.001342, -0.0002601, 1.0, 0.001342, -0.0002601, 0.9998, -0.01205, 0.01753, 0.9998, -0.01205, 0.01753, 0.9998, -0.01205, 0.01753, 1.0, 0.001514, -0.0001766, 1.0, 0.001514, -0.0001766, 1.0, 0.001514, -0.0001766, -1.0, 1.339e-07, 0.003922, -1.0, 1.339e-07, 0.003922, -1.0, 1.339e-07, 0.003922, -1.0, 0.001516, 0.001943, -1.0, 0.001516, 0.001943, -1.0, 0.001516, 0.001943, 0.0, 0.0, 1.0, 0.0, 0.0, 1.0, 0.0, 0.0, 1.0, 6.684e-08, 0.0, 1.0, 6.684e-08, 0.0, 1.0, 6.684e-08, 0.0, 1.0, 5.866e-07, -1.0, 1.482e-07, 5.866e-07, -1.0, 1.482e-07, 5.866e-07, -1.0, 1.482e-07, 0.0, -1.0, 5.027e-06, 0.0, -1.0, 5.027e-06, 0.0, -1.0, 5.027e-06, -1.0, 0.001341, -0.0002602, -1.0, 0.001341, -0.0002602, -1.0, 0.001341, -0.0002602, -0.999, -0.02297, 0.03704, -0.999, -0.02297, 0.03704, -0.999, -0.02297, 0.03704, -0.7381, -0.5728, 0.3564, -0.7381, -0.5728, 0.3564, -0.7381, -0.5728, 0.3564, -0.7838, -0.6211, 0.0, -0.7838, -0.6211, 0.0, -0.7838, -0.6211, 0.0, -0.7838, -0.6211, 8.737e-08, -0.7838, -0.6211, 8.737e-08, -0.7838, -0.6211, 8.737e-08, 0.7838, -0.621, 4.026e-08, 0.7838, -0.621, 4.026e-08, 0.7838, -0.621, 4.026e-08, 0.7838, -0.621, 2.912e-08, 0.7838, -0.621, 2.912e-08, 0.7838, -0.621, 2.912e-08, -0.7639, -0.07125, 0.6414, -0.7639, -0.07125, 0.6414, -0.7639, -0.07125, 0.6414, -0.7859, -0.05473, 0.6159, -0.7859, -0.05473, 0.6159, -0.7859, -0.05473, 0.6159, 0.7855, -0.05472, -0.6165, 0.7855, -0.05472, -0.6165, 0.7855, -0.05472, -0.6165, 0.7854, -0.05477, -0.6166, 0.7854, -0.05477, -0.6166, 0.7854, -0.05477, -0.6166, -0.7853, -0.05478, -0.6166, -0.7853, -0.05478, -0.6166, -0.7853, -0.05478, -0.6166, -0.7854, -0.05473, -0.6165, -0.7854, -0.05473, -0.6165, -0.7854, -0.05473, -0.6165, 0.7859, -0.05472, 0.6159, 0.7859, -0.05472, 0.6159, 0.7859, -0.05472, 0.6159, 0.7639, -0.07124, 0.6413, 0.7639, -0.07124, 0.6413, 0.7639, -0.07124, 0.6413, -2.854e-06, 0.1104, -0.9939, -2.854e-06, 0.1104, -0.9939, -2.854e-06, 0.1104, -0.9939, 0.0, 0.1104, -0.9939, 0.0, 0.1104, -0.9939, 0.0, 0.1104, -0.9939, 0.0, 0.08842, 0.9961, 0.0, 0.08842, 0.9961, 0.0, 0.08842, 0.9961, -3.342e-06, 0.08842, 0.9961, -3.342e-06, 0.08842, 0.9961, -3.342e-06, 0.08842, 0.9961, 0.0, 1.0, -6.482e-08, 0.0, 1.0, -6.482e-08, 0.0, 1.0, -6.482e-08, 0.0, 1.0, -6.482e-08, 0.0, 1.0, -6.482e-08, 0.0, 1.0, -6.482e-08, 0.0, 1.0, 0.0, 0.0, 1.0, 0.0, 0.0, 1.0, 0.0, 0.0, 1.0, 0.0, 0.0, 1.0, 0.0, 0.0, 1.0, 0.0, -3.729e-06, 1.0, -1e-05, -3.729e-06, 1.0, -1e-05, -3.729e-06, 1.0, -1e-05, -1.998e-06, 1.0, -7.308e-07, -1.998e-06, 1.0, -7.308e-07, -1.998e-06, 1.0, -7.308e-07, 1.018e-05, 1.0, 0.0, 1.018e-05, 1.0, 0.0, 1.018e-05, 1.0, 0.0, 1.018e-05, 1.0, 0.0, 1.018e-05, 1.0, 0.0, 1.018e-05, 1.0, 0.0, -3.729e-06, 1.0, -6.365e-06, -3.729e-06, 1.0, -6.365e-06, -3.729e-06, 1.0, -6.365e-06, -1.998e-06, 1.0, 1.388e-05, -1.998e-06, 1.0, 1.388e-05, -1.998e-06, 1.0, 1.388e-05, -1.0, 0.0, 0.0, -1.0, 0.0, 0.0, -1.0, 0.0, 0.0, -1.0, 0.0, 0.0, -1.0, 0.0, 0.0, -1.0, 0.0, 0.0, 0.0, 0.0, -1.0, 0.0, 0.0, -1.0, 0.0, 0.0, -1.0, 0.0, 0.0, -1.0, 0.0, 0.0, -1.0, 0.0, 0.0, -1.0, 1.0, 0.0, 0.0, 1.0, 0.0, 0.0, 1.0, 0.0, 0.0, 1.0, 0.0, 0.0, 1.0, 0.0, 0.0, 1.0, 0.0, 0.0, 0.0, 0.0, 1.0, 0.0, 0.0, 1.0, 0.0, 0.0, 1.0, 0.0, 0.0, 1.0, 0.0, 0.0, 1.0, 0.0, 0.0, 1.0, 2.723e-05, 1.0, 1.267e-06, 2.723e-05, 1.0, 1.267e-06, 2.723e-05, 1.0, 1.267e-06, 2.723e-05, 1.0, 1.266e-06, 2.723e-05, 1.0, 1.266e-06, 2.723e-05, 1.0, 1.266e-06, -0.9993, 0.0, -0.03707, -0.9993, 0.0, -0.03707, -0.9993, 0.0, -0.03707, -0.9993, 0.0, -0.03707, -0.9993, 0.0, -0.03707, -0.9993, 0.0, -0.03707, 0.9993, 0.0, 0.03708, 0.9993, 0.0, 0.03708, 0.9993, 0.0, 0.03708, 0.9993, -1.472e-05, 0.03707, 0.9993, -1.472e-05, 0.03707, 0.9993, -1.472e-05, 0.03707, -4.748e-06, 1.0, -2.586e-05, -4.748e-06, 1.0, -2.586e-05, -4.748e-06, 1.0, -2.586e-05, -3.872e-06, 1.0, 3.167e-07, -3.872e-06, 1.0, 3.167e-07, -3.872e-06, 1.0, 3.167e-07, -0.04314, 0.0, 0.9991, -0.04314, 0.0, 0.9991, -0.04314, 0.0, 0.9991, -0.04314, 0.0, 0.9991, -0.04314, 0.0, 0.9991, -0.04314, 0.0, 0.9991, 0.04314, 0.0, -0.9991, 0.04314, 0.0, -0.9991, 0.04314, 0.0, -0.9991, 0.04314, 0.0, -0.9991, 0.04314, 0.0, -0.9991, 0.04314, 0.0, -0.9991, -0.3238, 0.0, -0.9461, -0.3238, 0.0, -0.9461, -0.3238, 0.0, -0.9461, -0.3238, 0.0, -0.9461, -0.3238, 0.0, -0.9461, -0.3238, 0.0, -0.9461, 5.039e-09, -1.0, 2.95e-07, 5.039e-09, -1.0, 2.95e-07, 5.039e-09, -1.0, 2.95e-07, 0.0004425, -1.0, 0.001223, 0.0004425, -1.0, 0.001223, 0.0004425, -1.0, 0.001223, -0.323, 0.0, -0.9464, -0.323, 0.0, -0.9464, -0.323, 0.0, -0.9464, -0.323, 0.0, -0.9464, -0.323, 0.0, -0.9464, -0.323, 0.0, -0.9464, -0.000849, 1.0, -0.002498, -0.000849, 1.0, -0.002498, -0.000849, 1.0, -0.002498, -4.34e-05, 1.0, 8.342e-06, -4.34e-05, 1.0, 8.342e-06, -4.34e-05, 1.0, 8.342e-06, 1.876e-06, 0.001047, -1.0, 1.876e-06, 0.001047, -1.0, 1.876e-06, 0.001047, -1.0, 2.419e-07, 0.001047, -1.0, 2.419e-07, 0.001047, -1.0, 2.419e-07, 0.001047, -1.0, -1.579e-05, -0.001047, 1.0, -1.579e-05, -0.001047, 1.0, -1.579e-05, -0.001047, 1.0, 5.262e-06, -0.001047, 1.0, 5.262e-06, -0.001047, 1.0, 5.262e-06, -0.001047, 1.0, 2.448e-05, -1.0, 0.002164, 2.448e-05, -1.0, 0.002164, 2.448e-05, -1.0, 0.002164, 1.122e-05, -1.0, 0.002174, 1.122e-05, -1.0, 0.002174, 1.122e-05, -1.0, 0.002174, 1.0, 0.0, 0.0, 1.0, 0.0, 0.0, 1.0, 0.0, 0.0, 1.0, 0.0, 0.0, 1.0, 0.0, 0.0, 1.0, 0.0, 0.0, -2.354e-05, 1.0, -0.002176, -2.354e-05, 1.0, -0.002176, -2.354e-05, 1.0, -0.002176, -2.355e-05, 1.0, -0.002169, -2.355e-05, 1.0, -0.002169, -2.355e-05, 1.0, -0.002169, -1.0, 0.0, 2.307e-10, -1.0, 0.0, 2.307e-10, -1.0, 0.0, 2.307e-10, -1.0, -2.344e-07, 2.316e-10, -1.0, -2.344e-07, 2.316e-10, -1.0, -2.344e-07, 2.316e-10, 1.0, 0.0, 0.0, 1.0, 0.0, 0.0, 1.0, 0.0, 0.0, 1.0, -6.821e-07, 0.0, 1.0, -6.821e-07, 0.0, 1.0, -6.821e-07, 0.0, 1.0, 0.0, 0.0, 1.0, 0.0, 0.0, 1.0, 0.0, 0.0, 1.0, 0.0, 0.0, 1.0, 0.0, 0.0, 1.0, 0.0, 0.0, 1.0, 0.0, 0.0, 1.0, 0.0, 0.0, 1.0, 0.0, 0.0, 1.0, -3.207e-07, 0.0, 1.0, -3.207e-07, 0.0, 1.0, -3.207e-07, 0.0, 1.0, 3.959e-08, 0.0, 1.0, 3.959e-08, 0.0, 1.0, 3.959e-08, 0.0, 1.0, 0.0, 0.0, 1.0, 0.0, 0.0, 1.0, 0.0, 0.0, 0.2138, 0.9769, 1.671e-05, 0.2138, 0.9769, 1.671e-05, 0.2138, 0.9769, 1.671e-05, 0.2138, 0.9769, 1.915e-05, 0.2138, 0.9769, 1.915e-05, 0.2138, 0.9769, 1.915e-05, 0.2557, 0.0005568, 0.9668, 0.2557, 0.0005568, 0.9668, 0.2557, 0.0005568, 0.9668, 0.2557, 0.0005486, 0.9668, 0.2557, 0.0005486, 0.9668, 0.2557, 0.0005486, 0.9668, 0.2138, -0.9769, 0.0, 0.2138, -0.9769, 0.0, 0.2138, -0.9769, 0.0, 0.2138, -0.9769, 0.0, 0.2138, -0.9769, 0.0, 0.2138, -0.9769, 0.0, 0.2557, 1.474e-05, -0.9668, 0.2557, 1.474e-05, -0.9668, 0.2557, 1.474e-05, -0.9668, 0.2557, 1.741e-05, -0.9668, 0.2557, 1.741e-05, -0.9668, 0.2557, 1.741e-05, -0.9668, 1.0, -2.118e-06, 0.0, 1.0, -2.118e-06, 0.0, 1.0, -2.118e-06, 0.0, 1.0, 9.901e-08, 0.0, 1.0, 9.901e-08, 0.0, 1.0, 9.901e-08, 0.0, 1.0, -2.417e-06, 0.0, 1.0, -2.417e-06, 0.0, 1.0, -2.417e-06, 0.0, 1.0, 4.215e-06, 0.0, 1.0, 4.215e-06, 0.0, 1.0, 4.215e-06, 0.0, 1.0, 0.0, 0.0, 1.0, 0.0, 0.0, 1.0, 0.0, 0.0, 1.0, -1.633e-06, 0.0, 1.0, -1.633e-06, 0.0, 1.0, -1.633e-06, 0.0, 1.0, 0.0, 0.0, 1.0, 0.0, 0.0, 1.0, 0.0, 0.0, 1.0, 1.983e-06, 0.0, 1.0, 1.983e-06, 0.0, 1.0, 1.983e-06, 0.0, 1.0, 1.289e-06, 0.0, 1.0, 1.289e-06, 0.0, 1.0, 1.289e-06, 0.0, 1.0, -9.162e-07, 0.0, 1.0, -9.162e-07, 0.0, 1.0, -9.162e-07, 0.0, 1.018e-05, -1.0, -1.882e-05, 1.018e-05, -1.0, -1.882e-05, 1.018e-05, -1.0, -1.882e-05, 1.018e-05, -1.0, -1.925e-05, 1.018e-05, -1.0, -1.925e-05, 1.018e-05, -1.0, -1.925e-05, 0.0, -0.0004985, -1.0, 0.0, -0.0004985, -1.0, 0.0, -0.0004985, -1.0, -4.362e-08, -0.0004985, -1.0, -4.362e-08, -0.0004985, -1.0, -4.362e-08, -0.0004985, -1.0, 0.0, 1.0, 0.0, 0.0, 1.0, 0.0, 0.0, 1.0, 0.0, 0.0, 1.0, -8.748e-07, 0.0, 1.0, -8.748e-07, 0.0, 1.0, -8.748e-07, -1.213e-06, -1.312e-05, 1.0, -1.213e-06, -1.312e-05, 1.0, -1.213e-06, -1.312e-05, 1.0, 0.0, -1.312e-05, 1.0, 0.0, -1.312e-05, 1.0, 0.0, -1.312e-05, 1.0, 0.6891, -0.3003, 0.6595, 0.6891, -0.3003, 0.6595, 0.6891, -0.3003, 0.6595, -1.0, 0.002362, 0.003851, -1.0, 0.002362, 0.003851, -1.0, 0.002362, 0.003851, 6.811e-07, -1.0, 0.0, 6.811e-07, -1.0, 0.0, 6.811e-07, -1.0, 0.0, 7.235e-07, -1.0, 0.0, 7.235e-07, -1.0, 0.0, 7.235e-07, -1.0, 0.0, 6.709e-07, 2.366e-07, 1.0, 6.709e-07, 2.366e-07, 1.0, 6.709e-07, 2.366e-07, 1.0, -1.0, -0.008155, -0.004782, -1.0, -0.008155, -0.004782, -1.0, -0.008155, -0.004782, 0.0, 1.237e-07, 1.0, 0.0, 1.237e-07, 1.0, 0.0, 1.237e-07, 1.0, 0.0, 1.237e-07, 1.0, 0.0, 1.237e-07, 1.0, 0.0, 1.237e-07, 1.0, 0.0, -1.0, 0.0, 0.0, -1.0, 0.0, 0.0, -1.0, 0.0, -9.767e-10, 6.185e-08, 1.0, -9.767e-10, 6.185e-08, 1.0, -9.767e-10, 6.185e-08, 1.0, 0.0, 6.185e-08, 1.0, 0.0, 6.185e-08, 1.0, 0.0, 6.185e-08, 1.0, 0.0, -1.0, 1.536e-07, 0.0, -1.0, 1.536e-07, 0.0, -1.0, 1.536e-07, 0.0, -1.0, -2.085e-07, 0.0, -1.0, -2.085e-07, 0.0, -1.0, -2.085e-07, 1.0, 0.001514, -0.0001815, 1.0, 0.001514, -0.0001815, 1.0, 0.001514, -0.0001815, 0.9999, -0.007212, 0.01121, 0.9999, -0.007212, 0.01121, 0.9999, -0.007212, 0.01121, -0.1998, 0.7782, -0.5954, -0.1998, 0.7782, -0.5954, -0.1998, 0.7782, -0.5954, -0.252, 0.6333, -0.7317, -0.252, 0.6333, -0.7317, -0.252, 0.6333, -0.7317, 0.1957, -0.785, 0.5878, 0.1957, -0.785, 0.5878, 0.1957, -0.785, 0.5878, 0.09298, 0.003005, -0.9957, 0.09298, 0.003005, -0.9957, 0.09298, 0.003005, -0.9957, 0.08288, -0.001918, -0.9966, 0.08288, -0.001918, -0.9966, 0.08288, -0.001918, -0.9966, 0.2425, 0.6475, 0.7225, 0.2425, 0.6475, 0.7225, 0.2425, 0.6475, 0.7225, 0.2007, 0.7621, 0.6156, 0.2007, 0.7621, 0.6156, 0.2007, 0.7621, 0.6156, 0.1949, -0.8016, 0.5652, 0.1949, -0.8016, 0.5652, 0.1949, -0.8016, 0.5652, 0.2191, -0.7288, 0.6487, 0.2191, -0.7288, 0.6487, 0.2191, -0.7288, 0.6487, 0.6483, -0.7081, -0.2799, 0.6859, -0.6612, -0.304, 0.5812, -0.6177, -0.5298, 0.000708, -1.0, 3.606e-06, 0.000679, -1.0, 9.134e-06, 0.0007449, -1.0, -1.342e-06, 0.0007449, -1.0, -1.342e-06, 0.001056, -1.0, -2.237e-05, 0.000708, -1.0, 3.606e-06, 1.0, -0.0008368, 4.065e-06, 1.0, -0.0008354, 6.325e-06, 0.000708, -1.0, 3.606e-06, 0.000708, -1.0, 3.606e-06, 0.001056, -1.0, -2.237e-05, 1.0, -0.0008368, 4.065e-06, 0.0, -1.0, 6.718e-08, 0.0, -1.0, 6.718e-08, 0.0, -1.0, 6.718e-08, 0.0, -1.0, 7.558e-08, 0.0, -1.0, 7.558e-08, 0.0, -1.0, 7.558e-08, -1.0, 0.0, 5.401e-05, -1.0, 0.0, 5.401e-05, -1.0, 0.0, 5.401e-05, -1.0, 0.0, 5.406e-05, -1.0, 0.0, 5.406e-05, -1.0, 0.0, 5.406e-05, 1.0, 0.0, 0.0, 1.0, 0.0, 0.0, 1.0, 0.0, 0.0, 1.0, 0.0, 0.0, 1.0, 0.0, 0.0, 1.0, 0.0, 0.0, 0.0, 0.0, -1.0, 0.0, 0.0, -1.0, 0.0, 0.0, -1.0, 0.0, 0.0, -1.0, 0.0, 0.0, -1.0, 0.0, 0.0, -1.0, 1.0, 0.0, 0.0, 1.0, 0.0, 0.0, 1.0, 0.0, 0.0, 1.0, 7.209e-07, 0.0, 1.0, 7.209e-07, 0.0, 1.0, 7.209e-07, 0.0, -4.723e-06, -1.0, -4.857e-07, -4.723e-06, -1.0, -4.857e-07, -4.723e-06, -1.0, -4.857e-07, 4.959e-09, -1.0, 8.305e-08, 4.959e-09, -1.0, 8.305e-08, 4.959e-09, -1.0, 8.305e-08, -1.0, 0.0, 0.0, -1.0, 0.0, 0.0, -1.0, 0.0, 0.0, -1.0, 0.0, 0.0, -1.0, 0.0, 0.0, -1.0, 0.0, 0.0, 0.0, -1.0, 3.894e-06, 0.0, -1.0, 3.894e-06, 0.0, -1.0, 3.894e-06, -8.24e-07, -1.0, 6.914e-07, -8.24e-07, -1.0, 6.914e-07, -8.24e-07, -1.0, 6.914e-07, -0.6701, -0.5688, 0.4769, -0.6701, -0.5688, 0.4769, -0.6701, -0.5688, 0.4769, -4.039e-05, -0.0008421, 1.0, -4.039e-05, -0.0008421, 1.0, -4.039e-05, -0.0008421, 1.0, -4.076e-05, -0.0008356, 1.0, -4.076e-05, -0.0008356, 1.0, -4.076e-05, -0.0008356, 1.0, -3.179e-06, -1.0, 2.386e-06, -3.179e-06, -1.0, 2.386e-06, -3.179e-06, -1.0, 2.386e-06, -4.316e-06, -1.0, 5.955e-07, -4.316e-06, -1.0, 5.955e-07, -4.316e-06, -1.0, 5.955e-07, 0.0, -1.0, 6.819e-08, 0.0, -1.0, 6.819e-08, 0.0, -1.0, 6.819e-08, 0.9771, 0.001753, -0.2129, 0.9771, 0.001753, -0.2129, 0.9771, 0.001753, -0.2129, 0.9486, -0.0006762, -0.3164, 0.9486, -0.0006762, -0.3164, 0.9486, -0.0006762, -0.3164, 0.5928, -0.7606, -0.2647, 0.6634, -0.736, -0.1349, 0.4614, -0.7654, -0.4487, 0.4614, -0.7654, -0.4487, 0.4143, -0.7586, -0.5028, 0.5928, -0.7606, -0.2647, 0.09851, 0.003334, -0.9951, 0.09851, 0.003334, -0.9951, 0.09851, 0.003334, -0.9951, 0.1669, -0.002107, -0.986, 0.1669, -0.002107, -0.986, 0.1669, -0.002107, -0.986, 0.31, -0.009358, 0.9507, 0.3204, -0.04051, 0.9464, 0.3002, -0.03218, 0.9533, 0.3002, -0.03221, 0.9533, 0.3092, -0.009118, 0.951, 0.31, -0.009326, 0.9507, 0.4902, 0.8716, 0.01028, 0.4566, 0.8884, -0.04795, 0.4708, 0.8819, -0.02382, 0.4708, 0.8819, -0.02377, 0.496, 0.8681, 0.02083, 0.4902, 0.8716, 0.01028])] * 3)])

# ---- objects
ob_house = bpy.data.objects.new('house', me_house)

# ---- transforms, parenting, visibility, modifiers, constraints
ob_house.location = (0.0, 0.0, 0.0)

# ---- collection membership
col_collection.objects.link(ob_house)

# ---- scene / render settings (as saved in the file)
scene.frame_start = 1; scene.frame_end = 250; scene.frame_set(1)
scene.render.engine = 'BLENDER_EEVEE_NEXT'
scene.cycles.sampling_pattern = 'TABULATED_SOBOL'
scene.eevee.ray_tracing_options.trace_max_roughness = 0.0
bpy.context.view_layer.update()

# ---- added for rendering (the .blend has no active camera and no usable light): camera, sun
cam_auto = bpy.data.cameras.new('AutoCamera')
cam_auto.lens = 50.0
cam_auto.sensor_width = 36.0
cam_auto.clip_end = 1000.0
ob_auto_camera = bpy.data.objects.new('AutoCamera', cam_auto)
scene.collection.objects.link(ob_auto_camera)
ob_auto_camera.location = (9.61615, -7.2252, 8.2148)
ob_auto_camera.rotation_euler = (1.09748, -7.21219e-08, 0.694738)
scene.camera = ob_auto_camera
light_auto_sun = bpy.data.lights.new('AutoSun', 'SUN')
light_auto_sun.energy = 3.0
light_auto_sun.angle = 0.0523599
ob_auto_sun = bpy.data.objects.new('AutoSun', light_auto_sun)
scene.collection.objects.link(ob_auto_sun)
ob_auto_sun.rotation_euler = (0.872665, 0.174533, 0.523599)
bpy.context.view_layer.update()
